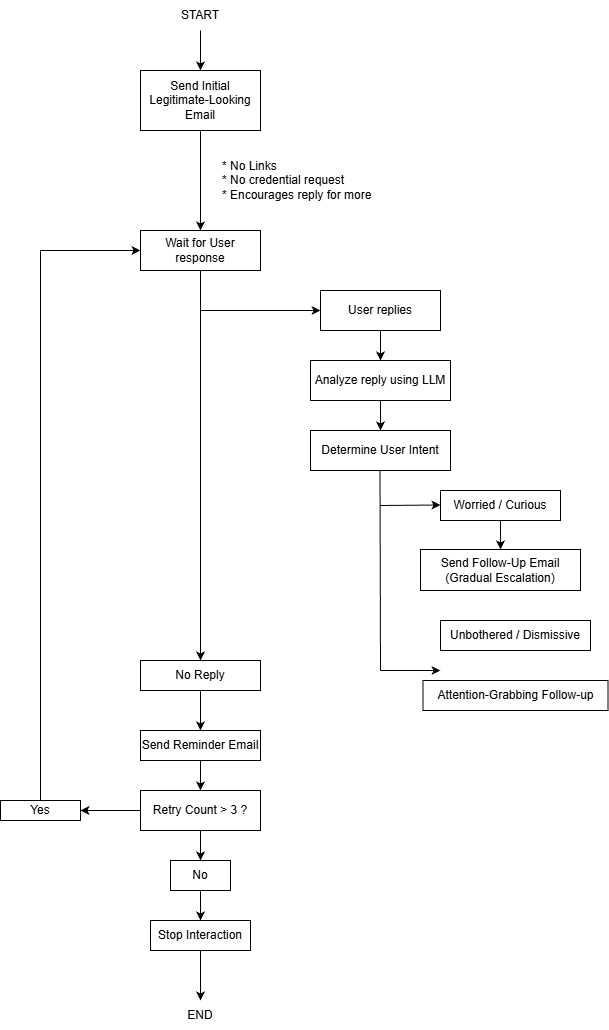

The diagram above was exported from draw.io. Its source (the exported page's mxGraphModel, read from the mxfile embedded in the PNG):
<mxGraphModel dx="1303" dy="659" grid="1" gridSize="10" guides="1" tooltips="1" connect="1" arrows="1" fold="1" page="1" pageScale="1" pageWidth="827" pageHeight="1169" background="#FFFFFF" math="0" shadow="0">
  <root>
    <mxCell id="0" />
    <mxCell id="1" parent="0" />
    <mxCell id="lsI0blimaZQ4XMVtP4Of-3" edge="1" parent="1" style="edgeStyle=orthogonalEdgeStyle;rounded=0;orthogonalLoop=1;jettySize=auto;html=1;" target="lsI0blimaZQ4XMVtP4Of-2" value="">
      <mxGeometry relative="1" as="geometry">
        <mxPoint x="350" y="70" as="sourcePoint" />
      </mxGeometry>
    </mxCell>
    <mxCell id="lsI0blimaZQ4XMVtP4Of-1" parent="1" style="text;html=1;whiteSpace=wrap;strokeColor=none;fillColor=none;align=center;verticalAlign=middle;rounded=0;" value="START" vertex="1">
      <mxGeometry height="30" width="60" x="320" y="40" as="geometry" />
    </mxCell>
    <mxCell id="lsI0blimaZQ4XMVtP4Of-5" edge="1" parent="1" source="lsI0blimaZQ4XMVtP4Of-2" style="edgeStyle=orthogonalEdgeStyle;rounded=0;orthogonalLoop=1;jettySize=auto;html=1;" target="lsI0blimaZQ4XMVtP4Of-4" value="">
      <mxGeometry relative="1" as="geometry" />
    </mxCell>
    <mxCell id="lsI0blimaZQ4XMVtP4Of-2" parent="1" style="whiteSpace=wrap;html=1;" value="Send Initial Legitimate-Looking Email" vertex="1">
      <mxGeometry height="60" width="120" x="290" y="110" as="geometry" />
    </mxCell>
    <mxCell id="lsI0blimaZQ4XMVtP4Of-8" edge="1" parent="1" source="lsI0blimaZQ4XMVtP4Of-4" style="edgeStyle=orthogonalEdgeStyle;rounded=0;orthogonalLoop=1;jettySize=auto;html=1;" target="lsI0blimaZQ4XMVtP4Of-7" value="">
      <mxGeometry relative="1" as="geometry" />
    </mxCell>
    <mxCell id="lsI0blimaZQ4XMVtP4Of-12" edge="1" parent="1" style="edgeStyle=orthogonalEdgeStyle;rounded=0;orthogonalLoop=1;jettySize=auto;html=1;" target="lsI0blimaZQ4XMVtP4Of-11" value="">
      <mxGeometry relative="1" as="geometry">
        <Array as="points">
          <mxPoint x="350" y="350" />
          <mxPoint x="530" y="350" />
        </Array>
        <mxPoint x="350" y="400" as="sourcePoint" />
      </mxGeometry>
    </mxCell>
    <mxCell id="lsI0blimaZQ4XMVtP4Of-4" parent="1" style="whiteSpace=wrap;html=1;" value="Wait for User response" vertex="1">
      <mxGeometry height="40" width="120" x="290" y="270" as="geometry" />
    </mxCell>
    <mxCell id="lsI0blimaZQ4XMVtP4Of-6" parent="1" style="text;html=1;whiteSpace=wrap;strokeColor=none;fillColor=none;align=left;verticalAlign=middle;rounded=0;" value="&lt;div style=&quot;&quot;&gt;&lt;span style=&quot;background-color: transparent; color: light-dark(rgb(0, 0, 0), rgb(255, 255, 255));&quot;&gt;* No Links&lt;/span&gt;&lt;/div&gt;&lt;div&gt;* No credential request&lt;/div&gt;&lt;div style=&quot;&quot;&gt;* Encourages reply for more&lt;/div&gt;" vertex="1">
      <mxGeometry height="80" width="186" x="370" y="180" as="geometry" />
    </mxCell>
    <mxCell id="lsI0blimaZQ4XMVtP4Of-34" edge="1" parent="1" source="lsI0blimaZQ4XMVtP4Of-7" style="edgeStyle=orthogonalEdgeStyle;rounded=0;orthogonalLoop=1;jettySize=auto;html=1;" target="lsI0blimaZQ4XMVtP4Of-33" value="">
      <mxGeometry relative="1" as="geometry" />
    </mxCell>
    <mxCell id="lsI0blimaZQ4XMVtP4Of-7" parent="1" style="whiteSpace=wrap;html=1;" value="No Reply" vertex="1">
      <mxGeometry height="30" width="120" x="290" y="700" as="geometry" />
    </mxCell>
    <mxCell id="lsI0blimaZQ4XMVtP4Of-14" edge="1" parent="1" source="lsI0blimaZQ4XMVtP4Of-11" style="edgeStyle=orthogonalEdgeStyle;rounded=0;orthogonalLoop=1;jettySize=auto;html=1;" target="lsI0blimaZQ4XMVtP4Of-13" value="">
      <mxGeometry relative="1" as="geometry" />
    </mxCell>
    <mxCell id="lsI0blimaZQ4XMVtP4Of-11" parent="1" style="whiteSpace=wrap;html=1;" value="User replies" vertex="1">
      <mxGeometry height="40" width="120" x="470" y="330" as="geometry" />
    </mxCell>
    <mxCell id="lsI0blimaZQ4XMVtP4Of-18" edge="1" parent="1" source="lsI0blimaZQ4XMVtP4Of-13" style="edgeStyle=orthogonalEdgeStyle;rounded=0;orthogonalLoop=1;jettySize=auto;html=1;" target="lsI0blimaZQ4XMVtP4Of-17" value="">
      <mxGeometry relative="1" as="geometry" />
    </mxCell>
    <mxCell id="lsI0blimaZQ4XMVtP4Of-13" parent="1" style="whiteSpace=wrap;html=1;" value="Analyze reply using LLM" vertex="1">
      <mxGeometry height="40" width="140" x="460" y="400" as="geometry" />
    </mxCell>
    <mxCell id="lsI0blimaZQ4XMVtP4Of-17" parent="1" style="whiteSpace=wrap;html=1;" value="Determine User Intent" vertex="1">
      <mxGeometry height="40" width="140" x="460" y="470" as="geometry" />
    </mxCell>
    <mxCell id="lsI0blimaZQ4XMVtP4Of-24" edge="1" parent="1" style="endArrow=none;html=1;rounded=0;" value="">
      <mxGeometry height="50" relative="1" width="50" as="geometry">
        <mxPoint x="530" y="710" as="sourcePoint" />
        <mxPoint x="529.5" y="510" as="targetPoint" />
      </mxGeometry>
    </mxCell>
    <mxCell id="lsI0blimaZQ4XMVtP4Of-27" edge="1" parent="1" source="lsI0blimaZQ4XMVtP4Of-25" style="edgeStyle=orthogonalEdgeStyle;rounded=0;orthogonalLoop=1;jettySize=auto;html=1;" target="lsI0blimaZQ4XMVtP4Of-26" value="">
      <mxGeometry relative="1" as="geometry" />
    </mxCell>
    <mxCell id="lsI0blimaZQ4XMVtP4Of-25" parent="1" style="rounded=0;whiteSpace=wrap;html=1;" value="Worried / Curious" vertex="1">
      <mxGeometry height="30" width="120" x="590" y="530" as="geometry" />
    </mxCell>
    <mxCell id="lsI0blimaZQ4XMVtP4Of-26" parent="1" style="whiteSpace=wrap;html=1;rounded=0;" value="Send Follow-Up Email&lt;div&gt;(Gradual Escalation)&lt;/div&gt;" vertex="1">
      <mxGeometry height="41" width="160" x="570" y="589" as="geometry" />
    </mxCell>
    <mxCell id="lsI0blimaZQ4XMVtP4Of-28" edge="1" parent="1" style="endArrow=classic;html=1;rounded=0;" value="">
      <mxGeometry height="50" relative="1" width="50" as="geometry">
        <mxPoint x="530" y="545" as="sourcePoint" />
        <mxPoint x="590" y="544.5" as="targetPoint" />
      </mxGeometry>
    </mxCell>
    <mxCell id="lsI0blimaZQ4XMVtP4Of-32" edge="1" parent="1" style="edgeStyle=orthogonalEdgeStyle;rounded=0;orthogonalLoop=1;jettySize=auto;html=1;" value="">
      <mxGeometry relative="1" as="geometry">
        <mxPoint x="665" y="720" as="sourcePoint" />
        <mxPoint x="665" y="750" as="targetPoint" />
      </mxGeometry>
    </mxCell>
    <mxCell id="lsI0blimaZQ4XMVtP4Of-29" parent="1" style="rounded=0;whiteSpace=wrap;html=1;" value="Unbothered / Dismissive" vertex="1">
      <mxGeometry height="30" width="150" x="590" y="660" as="geometry" />
    </mxCell>
    <mxCell id="lsI0blimaZQ4XMVtP4Of-30" edge="1" parent="1" style="endArrow=classic;html=1;rounded=0;entryX=-0.014;entryY=0.667;entryDx=0;entryDy=0;entryPerimeter=0;" value="">
      <mxGeometry height="50" relative="1" width="50" as="geometry">
        <Array as="points">
          <mxPoint x="552.1" y="710" />
        </Array>
        <mxPoint x="530" y="710" as="sourcePoint" />
        <mxPoint x="590" y="710.01" as="targetPoint" />
      </mxGeometry>
    </mxCell>
    <mxCell id="lsI0blimaZQ4XMVtP4Of-31" parent="1" style="whiteSpace=wrap;html=1;rounded=0;" value="Attention-Grabbing Follow-up" vertex="1">
      <mxGeometry height="30" width="185" x="572.5" y="720" as="geometry" />
    </mxCell>
    <mxCell id="lsI0blimaZQ4XMVtP4Of-36" edge="1" parent="1" source="lsI0blimaZQ4XMVtP4Of-33" style="edgeStyle=orthogonalEdgeStyle;rounded=0;orthogonalLoop=1;jettySize=auto;html=1;" target="lsI0blimaZQ4XMVtP4Of-35" value="">
      <mxGeometry relative="1" as="geometry" />
    </mxCell>
    <mxCell id="lsI0blimaZQ4XMVtP4Of-33" parent="1" style="whiteSpace=wrap;html=1;" value="Send Reminder Email" vertex="1">
      <mxGeometry height="30" width="120" x="290" y="770" as="geometry" />
    </mxCell>
    <mxCell id="lsI0blimaZQ4XMVtP4Of-38" edge="1" parent="1" source="lsI0blimaZQ4XMVtP4Of-35" style="edgeStyle=orthogonalEdgeStyle;rounded=0;orthogonalLoop=1;jettySize=auto;html=1;" target="lsI0blimaZQ4XMVtP4Of-37" value="">
      <mxGeometry relative="1" as="geometry" />
    </mxCell>
    <mxCell id="lsI0blimaZQ4XMVtP4Of-41" edge="1" parent="1" source="lsI0blimaZQ4XMVtP4Of-35" style="edgeStyle=orthogonalEdgeStyle;rounded=0;orthogonalLoop=1;jettySize=auto;html=1;" target="lsI0blimaZQ4XMVtP4Of-40" value="">
      <mxGeometry relative="1" as="geometry" />
    </mxCell>
    <mxCell id="lsI0blimaZQ4XMVtP4Of-35" parent="1" style="whiteSpace=wrap;html=1;" value="Retry Count &amp;gt; 3 ?" vertex="1">
      <mxGeometry height="40" width="120" x="290" y="830" as="geometry" />
    </mxCell>
    <mxCell id="lsI0blimaZQ4XMVtP4Of-39" edge="1" parent="1" source="lsI0blimaZQ4XMVtP4Of-37" style="edgeStyle=orthogonalEdgeStyle;rounded=0;orthogonalLoop=1;jettySize=auto;html=1;entryX=0;entryY=0.5;entryDx=0;entryDy=0;" target="lsI0blimaZQ4XMVtP4Of-4">
      <mxGeometry relative="1" as="geometry">
        <Array as="points">
          <mxPoint x="190" y="290" />
        </Array>
        <mxPoint x="190" y="280" as="targetPoint" />
      </mxGeometry>
    </mxCell>
    <mxCell id="lsI0blimaZQ4XMVtP4Of-37" parent="1" style="whiteSpace=wrap;html=1;" value="Yes" vertex="1">
      <mxGeometry height="20" width="80" x="150" y="840" as="geometry" />
    </mxCell>
    <mxCell id="lsI0blimaZQ4XMVtP4Of-43" edge="1" parent="1" source="lsI0blimaZQ4XMVtP4Of-40" style="edgeStyle=orthogonalEdgeStyle;rounded=0;orthogonalLoop=1;jettySize=auto;html=1;" target="lsI0blimaZQ4XMVtP4Of-42" value="">
      <mxGeometry relative="1" as="geometry" />
    </mxCell>
    <mxCell id="lsI0blimaZQ4XMVtP4Of-40" parent="1" style="whiteSpace=wrap;html=1;" value="No" vertex="1">
      <mxGeometry height="30" width="60" x="320" y="900" as="geometry" />
    </mxCell>
    <mxCell id="lsI0blimaZQ4XMVtP4Of-45" edge="1" parent="1" source="lsI0blimaZQ4XMVtP4Of-42" style="edgeStyle=orthogonalEdgeStyle;rounded=0;orthogonalLoop=1;jettySize=auto;html=1;" target="lsI0blimaZQ4XMVtP4Of-44">
      <mxGeometry relative="1" as="geometry" />
    </mxCell>
    <mxCell id="lsI0blimaZQ4XMVtP4Of-42" parent="1" style="whiteSpace=wrap;html=1;" value="Stop In&lt;span style=&quot;background-color: transparent; color: light-dark(rgb(0, 0, 0), rgb(255, 255, 255));&quot;&gt;teraction&lt;/span&gt;" vertex="1">
      <mxGeometry height="30" width="100" x="300" y="960" as="geometry" />
    </mxCell>
    <mxCell id="lsI0blimaZQ4XMVtP4Of-44" parent="1" style="text;html=1;whiteSpace=wrap;strokeColor=none;fillColor=none;align=center;verticalAlign=middle;rounded=0;" value="END" vertex="1">
      <mxGeometry height="30" width="60" x="320" y="1040" as="geometry" />
    </mxCell>
  </root>
</mxGraphModel>